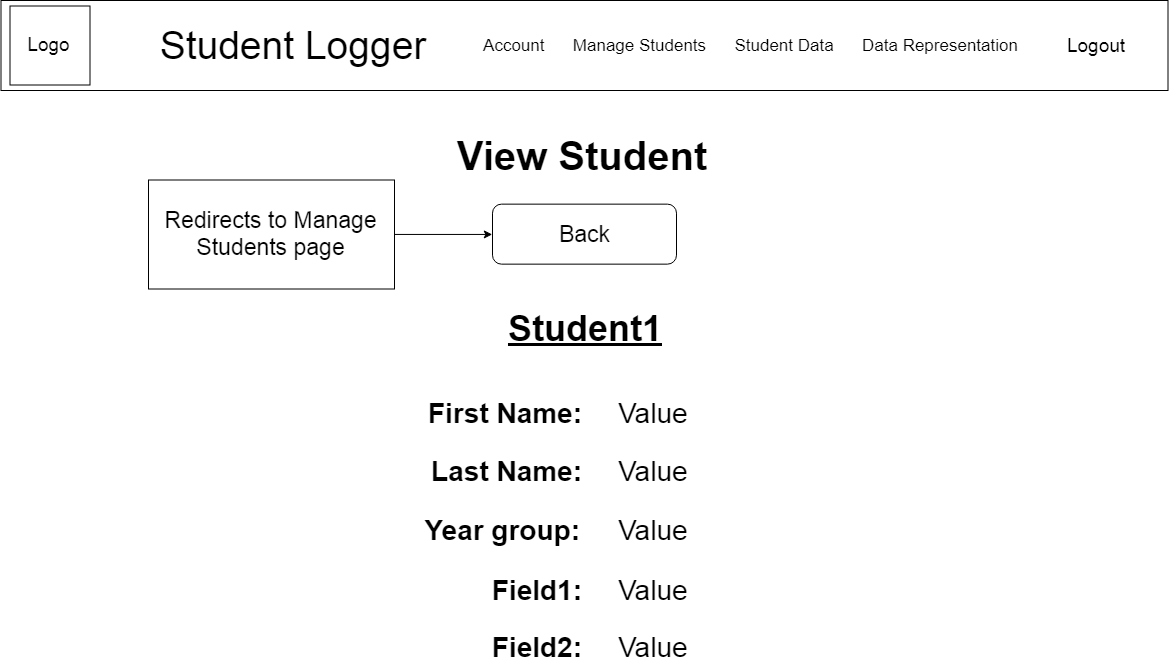

The diagram above was exported from draw.io. Its source (the exported page's mxGraphModel, read from the mxfile embedded in the PNG):
<mxGraphModel dx="1640" dy="899" grid="0" gridSize="10" guides="1" tooltips="1" connect="1" arrows="1" fold="1" page="1" pageScale="1" pageWidth="1169" pageHeight="827" math="0" shadow="0">
  <root>
    <mxCell id="0" />
    <mxCell id="1" parent="0" />
    <mxCell id="6Rgxjjzcj_F-bfWsq7_o-1" value="" style="rounded=0;whiteSpace=wrap;html=1;" parent="1" vertex="1">
      <mxGeometry x="0.5" width="1167" height="90" as="geometry" />
    </mxCell>
    <mxCell id="6Rgxjjzcj_F-bfWsq7_o-2" value="Logo" style="rounded=0;whiteSpace=wrap;html=1;fontSize=19;" parent="1" vertex="1">
      <mxGeometry x="9.5" y="5.5" width="80" height="79" as="geometry" />
    </mxCell>
    <mxCell id="6Rgxjjzcj_F-bfWsq7_o-3" value="Student Logger" style="text;html=1;strokeColor=none;fillColor=none;align=center;verticalAlign=middle;whiteSpace=wrap;rounded=0;fontSize=39;" parent="1" vertex="1">
      <mxGeometry x="136.5" y="18.5" width="312" height="53" as="geometry" />
    </mxCell>
    <mxCell id="6Rgxjjzcj_F-bfWsq7_o-4" value="Account&amp;nbsp; &amp;nbsp; &amp;nbsp; Manage Students&amp;nbsp; &amp;nbsp; &amp;nbsp; Student Data&amp;nbsp; &amp;nbsp; &amp;nbsp; Data Representation" style="text;html=1;strokeColor=none;fillColor=none;align=center;verticalAlign=middle;whiteSpace=wrap;rounded=0;fontSize=17;fontStyle=0" parent="1" vertex="1">
      <mxGeometry x="476.5" y="35" width="547" height="20" as="geometry" />
    </mxCell>
    <mxCell id="6Rgxjjzcj_F-bfWsq7_o-5" value="Logout" style="text;html=1;strokeColor=none;fillColor=none;align=center;verticalAlign=middle;whiteSpace=wrap;rounded=0;fontSize=19;" parent="1" vertex="1">
      <mxGeometry x="1043.5" y="32" width="102" height="26" as="geometry" />
    </mxCell>
    <mxCell id="RpdTY8ZStFAeNNG4T1R3-36" value="View Student" style="text;html=1;strokeColor=none;fillColor=none;align=center;verticalAlign=middle;whiteSpace=wrap;rounded=0;fontSize=40;fontStyle=1" vertex="1" parent="1">
      <mxGeometry x="394" y="129.5" width="374" height="50" as="geometry" />
    </mxCell>
    <mxCell id="RpdTY8ZStFAeNNG4T1R3-57" value="First Name:" style="text;html=1;strokeColor=none;fillColor=none;align=right;verticalAlign=middle;whiteSpace=wrap;rounded=0;fontSize=28;fontStyle=1" vertex="1" parent="1">
      <mxGeometry x="337.5" y="391.5" width="245" height="42" as="geometry" />
    </mxCell>
    <mxCell id="RpdTY8ZStFAeNNG4T1R3-60" value="Last Name:" style="text;html=1;strokeColor=none;fillColor=none;align=right;verticalAlign=middle;whiteSpace=wrap;rounded=0;fontSize=28;fontStyle=1" vertex="1" parent="1">
      <mxGeometry x="337.5" y="450" width="245" height="42" as="geometry" />
    </mxCell>
    <mxCell id="RpdTY8ZStFAeNNG4T1R3-62" value="Year group:" style="text;html=1;strokeColor=none;fillColor=none;align=right;verticalAlign=middle;whiteSpace=wrap;rounded=0;fontSize=28;fontStyle=1" vertex="1" parent="1">
      <mxGeometry x="336" y="509" width="245" height="42" as="geometry" />
    </mxCell>
    <mxCell id="RpdTY8ZStFAeNNG4T1R3-64" value="Field1:" style="text;html=1;strokeColor=none;fillColor=none;align=right;verticalAlign=middle;whiteSpace=wrap;rounded=0;fontSize=28;fontStyle=1" vertex="1" parent="1">
      <mxGeometry x="337.5" y="568" width="245" height="42" as="geometry" />
    </mxCell>
    <mxCell id="RpdTY8ZStFAeNNG4T1R3-67" value="Field2:" style="text;html=1;strokeColor=none;fillColor=none;align=right;verticalAlign=middle;whiteSpace=wrap;rounded=0;fontSize=28;fontStyle=1" vertex="1" parent="1">
      <mxGeometry x="337.5" y="625.5" width="245" height="42" as="geometry" />
    </mxCell>
    <mxCell id="RpdTY8ZStFAeNNG4T1R3-69" value="&lt;div style=&quot;text-align: center ; font-size: 23px&quot;&gt;Back&lt;/div&gt;" style="rounded=1;whiteSpace=wrap;html=1;fontSize=23;align=center;" vertex="1" parent="1">
      <mxGeometry x="492" y="203.6470588235294" width="184" height="60" as="geometry" />
    </mxCell>
    <mxCell id="RpdTY8ZStFAeNNG4T1R3-77" style="edgeStyle=orthogonalEdgeStyle;rounded=0;orthogonalLoop=1;jettySize=auto;html=1;exitX=1;exitY=0.5;exitDx=0;exitDy=0;entryX=0;entryY=0.5;entryDx=0;entryDy=0;fontSize=23;" edge="1" parent="1" source="RpdTY8ZStFAeNNG4T1R3-74" target="RpdTY8ZStFAeNNG4T1R3-69">
      <mxGeometry relative="1" as="geometry" />
    </mxCell>
    <mxCell id="RpdTY8ZStFAeNNG4T1R3-74" value="Redirects to Manage Students page" style="rounded=0;whiteSpace=wrap;html=1;fontSize=23;align=center;spacingLeft=5;spacingTop=10;spacingBottom=10;spacingRight=5;" vertex="1" parent="1">
      <mxGeometry x="148" y="179.5" width="246" height="109" as="geometry" />
    </mxCell>
    <mxCell id="RpdTY8ZStFAeNNG4T1R3-79" value="Student1" style="text;html=1;strokeColor=none;fillColor=none;align=center;verticalAlign=middle;whiteSpace=wrap;rounded=0;fontSize=36;fontStyle=5" vertex="1" parent="1">
      <mxGeometry x="397" y="302.5" width="374" height="50" as="geometry" />
    </mxCell>
    <mxCell id="RpdTY8ZStFAeNNG4T1R3-80" value="&lt;span style=&quot;font-weight: 400&quot;&gt;Value&lt;/span&gt;" style="text;html=1;strokeColor=none;fillColor=none;align=left;verticalAlign=middle;whiteSpace=wrap;rounded=0;fontSize=28;fontStyle=1" vertex="1" parent="1">
      <mxGeometry x="616" y="391.5" width="120" height="42" as="geometry" />
    </mxCell>
    <mxCell id="RpdTY8ZStFAeNNG4T1R3-81" value="&lt;span style=&quot;font-weight: 400&quot;&gt;Value&lt;/span&gt;" style="text;html=1;strokeColor=none;fillColor=none;align=left;verticalAlign=middle;whiteSpace=wrap;rounded=0;fontSize=28;fontStyle=1" vertex="1" parent="1">
      <mxGeometry x="616" y="450" width="120" height="42" as="geometry" />
    </mxCell>
    <mxCell id="RpdTY8ZStFAeNNG4T1R3-82" value="&lt;span style=&quot;font-weight: 400&quot;&gt;Value&lt;/span&gt;" style="text;html=1;strokeColor=none;fillColor=none;align=left;verticalAlign=middle;whiteSpace=wrap;rounded=0;fontSize=28;fontStyle=1" vertex="1" parent="1">
      <mxGeometry x="616" y="509" width="120" height="42" as="geometry" />
    </mxCell>
    <mxCell id="RpdTY8ZStFAeNNG4T1R3-83" value="&lt;span style=&quot;font-weight: 400&quot;&gt;Value&lt;/span&gt;" style="text;html=1;strokeColor=none;fillColor=none;align=left;verticalAlign=middle;whiteSpace=wrap;rounded=0;fontSize=28;fontStyle=1" vertex="1" parent="1">
      <mxGeometry x="616" y="568" width="120" height="42" as="geometry" />
    </mxCell>
    <mxCell id="RpdTY8ZStFAeNNG4T1R3-84" value="&lt;span style=&quot;font-weight: 400&quot;&gt;Value&lt;/span&gt;" style="text;html=1;strokeColor=none;fillColor=none;align=left;verticalAlign=middle;whiteSpace=wrap;rounded=0;fontSize=28;fontStyle=1" vertex="1" parent="1">
      <mxGeometry x="616" y="625.5" width="120" height="42" as="geometry" />
    </mxCell>
  </root>
</mxGraphModel>